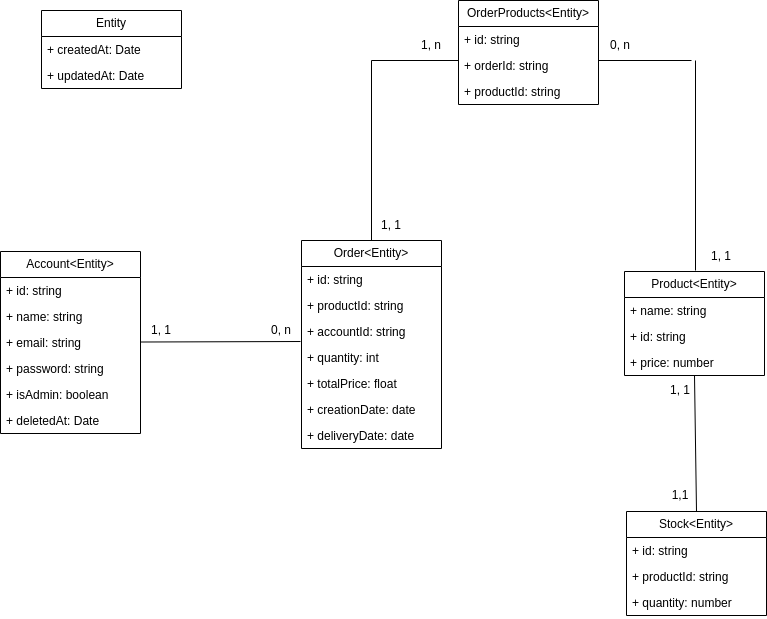

The diagram above was exported from draw.io. Its source (the exported page's mxGraphModel, read from the mxfile embedded in the PNG):
<mxGraphModel dx="1409" dy="971" grid="1" gridSize="10" guides="1" tooltips="1" connect="1" arrows="1" fold="1" page="1" pageScale="1" pageWidth="850" pageHeight="1100" math="0" shadow="0">
  <root>
    <mxCell id="0" />
    <mxCell id="1" parent="0" />
    <mxCell id="GbZ_WOCNmKRmNkTEpVRa-12" value="Account&amp;lt;Entity&amp;gt;" style="swimlane;fontStyle=0;childLayout=stackLayout;horizontal=1;startSize=26;fillColor=none;horizontalStack=0;resizeParent=1;resizeParentMax=0;resizeLast=0;collapsible=1;marginBottom=0;whiteSpace=wrap;html=1;" parent="1" vertex="1">
      <mxGeometry x="49" y="341" width="140" height="182" as="geometry">
        <mxRectangle x="120" y="150" width="80" height="30" as="alternateBounds" />
      </mxGeometry>
    </mxCell>
    <mxCell id="GbZ_WOCNmKRmNkTEpVRa-13" value="+ id: string" style="text;strokeColor=none;fillColor=none;align=left;verticalAlign=top;spacingLeft=4;spacingRight=4;overflow=hidden;rotatable=0;points=[[0,0.5],[1,0.5]];portConstraint=eastwest;whiteSpace=wrap;html=1;" parent="GbZ_WOCNmKRmNkTEpVRa-12" vertex="1">
      <mxGeometry y="26" width="140" height="26" as="geometry" />
    </mxCell>
    <mxCell id="GbZ_WOCNmKRmNkTEpVRa-14" value="+ name: string" style="text;strokeColor=none;fillColor=none;align=left;verticalAlign=top;spacingLeft=4;spacingRight=4;overflow=hidden;rotatable=0;points=[[0,0.5],[1,0.5]];portConstraint=eastwest;whiteSpace=wrap;html=1;" parent="GbZ_WOCNmKRmNkTEpVRa-12" vertex="1">
      <mxGeometry y="52" width="140" height="26" as="geometry" />
    </mxCell>
    <mxCell id="GbZ_WOCNmKRmNkTEpVRa-15" value="+ email: string" style="text;strokeColor=none;fillColor=none;align=left;verticalAlign=top;spacingLeft=4;spacingRight=4;overflow=hidden;rotatable=0;points=[[0,0.5],[1,0.5]];portConstraint=eastwest;whiteSpace=wrap;html=1;" parent="GbZ_WOCNmKRmNkTEpVRa-12" vertex="1">
      <mxGeometry y="78" width="140" height="26" as="geometry" />
    </mxCell>
    <mxCell id="GbZ_WOCNmKRmNkTEpVRa-17" value="+ password: string" style="text;strokeColor=none;fillColor=none;align=left;verticalAlign=top;spacingLeft=4;spacingRight=4;overflow=hidden;rotatable=0;points=[[0,0.5],[1,0.5]];portConstraint=eastwest;whiteSpace=wrap;html=1;" parent="GbZ_WOCNmKRmNkTEpVRa-12" vertex="1">
      <mxGeometry y="104" width="140" height="26" as="geometry" />
    </mxCell>
    <mxCell id="GbZ_WOCNmKRmNkTEpVRa-18" value="+ isAdmin: boolean" style="text;strokeColor=none;fillColor=none;align=left;verticalAlign=top;spacingLeft=4;spacingRight=4;overflow=hidden;rotatable=0;points=[[0,0.5],[1,0.5]];portConstraint=eastwest;whiteSpace=wrap;html=1;" parent="GbZ_WOCNmKRmNkTEpVRa-12" vertex="1">
      <mxGeometry y="130" width="140" height="26" as="geometry" />
    </mxCell>
    <mxCell id="GbZ_WOCNmKRmNkTEpVRa-20" value="+ deletedAt: Date" style="text;strokeColor=none;fillColor=none;align=left;verticalAlign=top;spacingLeft=4;spacingRight=4;overflow=hidden;rotatable=0;points=[[0,0.5],[1,0.5]];portConstraint=eastwest;whiteSpace=wrap;html=1;" parent="GbZ_WOCNmKRmNkTEpVRa-12" vertex="1">
      <mxGeometry y="156" width="140" height="26" as="geometry" />
    </mxCell>
    <mxCell id="GbZ_WOCNmKRmNkTEpVRa-21" value="Product&amp;lt;Entity&amp;gt;" style="swimlane;fontStyle=0;childLayout=stackLayout;horizontal=1;startSize=26;fillColor=none;horizontalStack=0;resizeParent=1;resizeParentMax=0;resizeLast=0;collapsible=1;marginBottom=0;whiteSpace=wrap;html=1;" parent="1" vertex="1">
      <mxGeometry x="673" y="361" width="140" height="104" as="geometry">
        <mxRectangle x="120" y="150" width="80" height="30" as="alternateBounds" />
      </mxGeometry>
    </mxCell>
    <mxCell id="GbZ_WOCNmKRmNkTEpVRa-23" value="+ name: string" style="text;strokeColor=none;fillColor=none;align=left;verticalAlign=top;spacingLeft=4;spacingRight=4;overflow=hidden;rotatable=0;points=[[0,0.5],[1,0.5]];portConstraint=eastwest;whiteSpace=wrap;html=1;" parent="GbZ_WOCNmKRmNkTEpVRa-21" vertex="1">
      <mxGeometry y="26" width="140" height="26" as="geometry" />
    </mxCell>
    <mxCell id="GbZ_WOCNmKRmNkTEpVRa-22" value="+ id: string" style="text;strokeColor=none;fillColor=none;align=left;verticalAlign=top;spacingLeft=4;spacingRight=4;overflow=hidden;rotatable=0;points=[[0,0.5],[1,0.5]];portConstraint=eastwest;whiteSpace=wrap;html=1;" parent="GbZ_WOCNmKRmNkTEpVRa-21" vertex="1">
      <mxGeometry y="52" width="140" height="26" as="geometry" />
    </mxCell>
    <mxCell id="GbZ_WOCNmKRmNkTEpVRa-24" value="+ price: number" style="text;strokeColor=none;fillColor=none;align=left;verticalAlign=top;spacingLeft=4;spacingRight=4;overflow=hidden;rotatable=0;points=[[0,0.5],[1,0.5]];portConstraint=eastwest;whiteSpace=wrap;html=1;" parent="GbZ_WOCNmKRmNkTEpVRa-21" vertex="1">
      <mxGeometry y="78" width="140" height="26" as="geometry" />
    </mxCell>
    <mxCell id="GbZ_WOCNmKRmNkTEpVRa-33" value="Stock&amp;lt;Entity&amp;gt;" style="swimlane;fontStyle=0;childLayout=stackLayout;horizontal=1;startSize=26;fillColor=none;horizontalStack=0;resizeParent=1;resizeParentMax=0;resizeLast=0;collapsible=1;marginBottom=0;whiteSpace=wrap;html=1;" parent="1" vertex="1">
      <mxGeometry x="675" y="601" width="140" height="104" as="geometry">
        <mxRectangle x="120" y="150" width="80" height="30" as="alternateBounds" />
      </mxGeometry>
    </mxCell>
    <mxCell id="GbZ_WOCNmKRmNkTEpVRa-34" value="+ id: string" style="text;strokeColor=none;fillColor=none;align=left;verticalAlign=top;spacingLeft=4;spacingRight=4;overflow=hidden;rotatable=0;points=[[0,0.5],[1,0.5]];portConstraint=eastwest;whiteSpace=wrap;html=1;" parent="GbZ_WOCNmKRmNkTEpVRa-33" vertex="1">
      <mxGeometry y="26" width="140" height="26" as="geometry" />
    </mxCell>
    <mxCell id="GbZ_WOCNmKRmNkTEpVRa-35" value="+ productId: string" style="text;strokeColor=none;fillColor=none;align=left;verticalAlign=top;spacingLeft=4;spacingRight=4;overflow=hidden;rotatable=0;points=[[0,0.5],[1,0.5]];portConstraint=eastwest;whiteSpace=wrap;html=1;" parent="GbZ_WOCNmKRmNkTEpVRa-33" vertex="1">
      <mxGeometry y="52" width="140" height="26" as="geometry" />
    </mxCell>
    <mxCell id="GbZ_WOCNmKRmNkTEpVRa-36" value="+ quantity: number" style="text;strokeColor=none;fillColor=none;align=left;verticalAlign=top;spacingLeft=4;spacingRight=4;overflow=hidden;rotatable=0;points=[[0,0.5],[1,0.5]];portConstraint=eastwest;whiteSpace=wrap;html=1;" parent="GbZ_WOCNmKRmNkTEpVRa-33" vertex="1">
      <mxGeometry y="78" width="140" height="26" as="geometry" />
    </mxCell>
    <mxCell id="GbZ_WOCNmKRmNkTEpVRa-37" value="Order&amp;lt;Entity&amp;gt;" style="swimlane;fontStyle=0;childLayout=stackLayout;horizontal=1;startSize=26;fillColor=none;horizontalStack=0;resizeParent=1;resizeParentMax=0;resizeLast=0;collapsible=1;marginBottom=0;whiteSpace=wrap;html=1;" parent="1" vertex="1">
      <mxGeometry x="350" y="330" width="140" height="208" as="geometry">
        <mxRectangle x="120" y="150" width="80" height="30" as="alternateBounds" />
      </mxGeometry>
    </mxCell>
    <mxCell id="GbZ_WOCNmKRmNkTEpVRa-38" value="+ id: string" style="text;strokeColor=none;fillColor=none;align=left;verticalAlign=top;spacingLeft=4;spacingRight=4;overflow=hidden;rotatable=0;points=[[0,0.5],[1,0.5]];portConstraint=eastwest;whiteSpace=wrap;html=1;" parent="GbZ_WOCNmKRmNkTEpVRa-37" vertex="1">
      <mxGeometry y="26" width="140" height="26" as="geometry" />
    </mxCell>
    <mxCell id="GbZ_WOCNmKRmNkTEpVRa-39" value="+ productId: string" style="text;strokeColor=none;fillColor=none;align=left;verticalAlign=top;spacingLeft=4;spacingRight=4;overflow=hidden;rotatable=0;points=[[0,0.5],[1,0.5]];portConstraint=eastwest;whiteSpace=wrap;html=1;" parent="GbZ_WOCNmKRmNkTEpVRa-37" vertex="1">
      <mxGeometry y="52" width="140" height="26" as="geometry" />
    </mxCell>
    <mxCell id="GbZ_WOCNmKRmNkTEpVRa-41" value="+ accountId: string" style="text;strokeColor=none;fillColor=none;align=left;verticalAlign=top;spacingLeft=4;spacingRight=4;overflow=hidden;rotatable=0;points=[[0,0.5],[1,0.5]];portConstraint=eastwest;whiteSpace=wrap;html=1;" parent="GbZ_WOCNmKRmNkTEpVRa-37" vertex="1">
      <mxGeometry y="78" width="140" height="26" as="geometry" />
    </mxCell>
    <mxCell id="GbZ_WOCNmKRmNkTEpVRa-62" value="+ quantity: int" style="text;strokeColor=none;fillColor=none;align=left;verticalAlign=top;spacingLeft=4;spacingRight=4;overflow=hidden;rotatable=0;points=[[0,0.5],[1,0.5]];portConstraint=eastwest;whiteSpace=wrap;html=1;" parent="GbZ_WOCNmKRmNkTEpVRa-37" vertex="1">
      <mxGeometry y="104" width="140" height="26" as="geometry" />
    </mxCell>
    <mxCell id="GbZ_WOCNmKRmNkTEpVRa-40" value="+ totalPrice: float" style="text;strokeColor=none;fillColor=none;align=left;verticalAlign=top;spacingLeft=4;spacingRight=4;overflow=hidden;rotatable=0;points=[[0,0.5],[1,0.5]];portConstraint=eastwest;whiteSpace=wrap;html=1;" parent="GbZ_WOCNmKRmNkTEpVRa-37" vertex="1">
      <mxGeometry y="130" width="140" height="26" as="geometry" />
    </mxCell>
    <mxCell id="GbZ_WOCNmKRmNkTEpVRa-42" value="+ creationDate: date" style="text;strokeColor=none;fillColor=none;align=left;verticalAlign=top;spacingLeft=4;spacingRight=4;overflow=hidden;rotatable=0;points=[[0,0.5],[1,0.5]];portConstraint=eastwest;whiteSpace=wrap;html=1;" parent="GbZ_WOCNmKRmNkTEpVRa-37" vertex="1">
      <mxGeometry y="156" width="140" height="26" as="geometry" />
    </mxCell>
    <mxCell id="GbZ_WOCNmKRmNkTEpVRa-43" value="+ deliveryDate: date" style="text;strokeColor=none;fillColor=none;align=left;verticalAlign=top;spacingLeft=4;spacingRight=4;overflow=hidden;rotatable=0;points=[[0,0.5],[1,0.5]];portConstraint=eastwest;whiteSpace=wrap;html=1;" parent="GbZ_WOCNmKRmNkTEpVRa-37" vertex="1">
      <mxGeometry y="182" width="140" height="26" as="geometry" />
    </mxCell>
    <mxCell id="GbZ_WOCNmKRmNkTEpVRa-52" value="" style="endArrow=none;html=1;rounded=0;entryX=1;entryY=0.481;entryDx=0;entryDy=0;entryPerimeter=0;exitX=-0.007;exitY=0.885;exitDx=0;exitDy=0;exitPerimeter=0;" parent="1" source="GbZ_WOCNmKRmNkTEpVRa-41" target="GbZ_WOCNmKRmNkTEpVRa-15" edge="1">
      <mxGeometry width="50" height="50" relative="1" as="geometry">
        <mxPoint x="350" y="431" as="sourcePoint" />
        <mxPoint x="260" y="431.5" as="targetPoint" />
      </mxGeometry>
    </mxCell>
    <mxCell id="GbZ_WOCNmKRmNkTEpVRa-58" value="" style="endArrow=none;html=1;rounded=0;exitX=0.5;exitY=1;exitDx=0;exitDy=0;entryX=0.5;entryY=0;entryDx=0;entryDy=0;" parent="1" source="GbZ_WOCNmKRmNkTEpVRa-21" target="GbZ_WOCNmKRmNkTEpVRa-33" edge="1">
      <mxGeometry width="50" height="50" relative="1" as="geometry">
        <mxPoint x="680" y="465" as="sourcePoint" />
        <mxPoint x="680" y="591" as="targetPoint" />
      </mxGeometry>
    </mxCell>
    <mxCell id="GbZ_WOCNmKRmNkTEpVRa-66" value="OrderProducts&amp;lt;Entity&amp;gt;" style="swimlane;fontStyle=0;childLayout=stackLayout;horizontal=1;startSize=26;fillColor=none;horizontalStack=0;resizeParent=1;resizeParentMax=0;resizeLast=0;collapsible=1;marginBottom=0;whiteSpace=wrap;html=1;" parent="1" vertex="1">
      <mxGeometry x="507" y="90" width="140" height="104" as="geometry">
        <mxRectangle x="120" y="150" width="80" height="30" as="alternateBounds" />
      </mxGeometry>
    </mxCell>
    <mxCell id="GbZ_WOCNmKRmNkTEpVRa-67" value="+ id: string" style="text;strokeColor=none;fillColor=none;align=left;verticalAlign=top;spacingLeft=4;spacingRight=4;overflow=hidden;rotatable=0;points=[[0,0.5],[1,0.5]];portConstraint=eastwest;whiteSpace=wrap;html=1;" parent="GbZ_WOCNmKRmNkTEpVRa-66" vertex="1">
      <mxGeometry y="26" width="140" height="26" as="geometry" />
    </mxCell>
    <mxCell id="GbZ_WOCNmKRmNkTEpVRa-68" value="+ orderId: string" style="text;strokeColor=none;fillColor=none;align=left;verticalAlign=top;spacingLeft=4;spacingRight=4;overflow=hidden;rotatable=0;points=[[0,0.5],[1,0.5]];portConstraint=eastwest;whiteSpace=wrap;html=1;" parent="GbZ_WOCNmKRmNkTEpVRa-66" vertex="1">
      <mxGeometry y="52" width="140" height="26" as="geometry" />
    </mxCell>
    <mxCell id="GbZ_WOCNmKRmNkTEpVRa-69" value="+ productId: string" style="text;strokeColor=none;fillColor=none;align=left;verticalAlign=top;spacingLeft=4;spacingRight=4;overflow=hidden;rotatable=0;points=[[0,0.5],[1,0.5]];portConstraint=eastwest;whiteSpace=wrap;html=1;" parent="GbZ_WOCNmKRmNkTEpVRa-66" vertex="1">
      <mxGeometry y="78" width="140" height="26" as="geometry" />
    </mxCell>
    <mxCell id="GbZ_WOCNmKRmNkTEpVRa-72" value="" style="endArrow=none;html=1;rounded=0;entryX=0.5;entryY=0;entryDx=0;entryDy=0;" parent="1" target="GbZ_WOCNmKRmNkTEpVRa-37" edge="1">
      <mxGeometry width="50" height="50" relative="1" as="geometry">
        <mxPoint x="420" y="150" as="sourcePoint" />
        <mxPoint x="419.5" y="316" as="targetPoint" />
      </mxGeometry>
    </mxCell>
    <mxCell id="GbZ_WOCNmKRmNkTEpVRa-73" value="" style="endArrow=none;html=1;rounded=0;" parent="1" edge="1">
      <mxGeometry width="50" height="50" relative="1" as="geometry">
        <mxPoint x="507" y="150" as="sourcePoint" />
        <mxPoint x="420" y="150" as="targetPoint" />
      </mxGeometry>
    </mxCell>
    <mxCell id="GbZ_WOCNmKRmNkTEpVRa-74" value="" style="endArrow=none;html=1;rounded=0;entryX=0.5;entryY=0;entryDx=0;entryDy=0;" parent="1" edge="1">
      <mxGeometry width="50" height="50" relative="1" as="geometry">
        <mxPoint x="744" y="150" as="sourcePoint" />
        <mxPoint x="744" y="360" as="targetPoint" />
      </mxGeometry>
    </mxCell>
    <mxCell id="GbZ_WOCNmKRmNkTEpVRa-75" value="" style="endArrow=none;html=1;rounded=0;" parent="1" edge="1">
      <mxGeometry width="50" height="50" relative="1" as="geometry">
        <mxPoint x="740" y="150" as="sourcePoint" />
        <mxPoint x="647" y="150" as="targetPoint" />
      </mxGeometry>
    </mxCell>
    <mxCell id="GbZ_WOCNmKRmNkTEpVRa-76" value="0, n" style="text;strokeColor=none;align=center;fillColor=none;html=1;verticalAlign=middle;whiteSpace=wrap;rounded=0;rotation=0;" parent="1" vertex="1">
      <mxGeometry x="300" y="405" width="60" height="30" as="geometry" />
    </mxCell>
    <mxCell id="GbZ_WOCNmKRmNkTEpVRa-77" value="1, 1" style="text;strokeColor=none;align=center;fillColor=none;html=1;verticalAlign=middle;whiteSpace=wrap;rounded=0;" parent="1" vertex="1">
      <mxGeometry x="180" y="405" width="60" height="30" as="geometry" />
    </mxCell>
    <mxCell id="GbZ_WOCNmKRmNkTEpVRa-78" value="1, 1" style="text;strokeColor=none;align=center;fillColor=none;html=1;verticalAlign=middle;whiteSpace=wrap;rounded=0;" parent="1" vertex="1">
      <mxGeometry x="699" y="465" width="60" height="30" as="geometry" />
    </mxCell>
    <mxCell id="GbZ_WOCNmKRmNkTEpVRa-80" value="1,1" style="text;strokeColor=none;align=center;fillColor=none;html=1;verticalAlign=middle;whiteSpace=wrap;rounded=0;" parent="1" vertex="1">
      <mxGeometry x="699" y="570" width="60" height="30" as="geometry" />
    </mxCell>
    <mxCell id="GbZ_WOCNmKRmNkTEpVRa-81" value="1, n" style="text;strokeColor=none;align=center;fillColor=none;html=1;verticalAlign=middle;whiteSpace=wrap;rounded=0;rotation=0;" parent="1" vertex="1">
      <mxGeometry x="450" y="120" width="60" height="30" as="geometry" />
    </mxCell>
    <mxCell id="GbZ_WOCNmKRmNkTEpVRa-83" value="1, 1" style="text;strokeColor=none;align=center;fillColor=none;html=1;verticalAlign=middle;whiteSpace=wrap;rounded=0;" parent="1" vertex="1">
      <mxGeometry x="410" y="300" width="60" height="30" as="geometry" />
    </mxCell>
    <mxCell id="GbZ_WOCNmKRmNkTEpVRa-84" value="1, 1" style="text;strokeColor=none;align=center;fillColor=none;html=1;verticalAlign=middle;whiteSpace=wrap;rounded=0;" parent="1" vertex="1">
      <mxGeometry x="740" y="331" width="60" height="30" as="geometry" />
    </mxCell>
    <mxCell id="GbZ_WOCNmKRmNkTEpVRa-85" value="0, n" style="text;strokeColor=none;align=center;fillColor=none;html=1;verticalAlign=middle;whiteSpace=wrap;rounded=0;rotation=0;" parent="1" vertex="1">
      <mxGeometry x="639" y="120" width="60" height="30" as="geometry" />
    </mxCell>
    <mxCell id="3" value="Entity" style="swimlane;fontStyle=0;childLayout=stackLayout;horizontal=1;startSize=26;fillColor=none;horizontalStack=0;resizeParent=1;resizeParentMax=0;resizeLast=0;collapsible=1;marginBottom=0;whiteSpace=wrap;html=1;" vertex="1" parent="1">
      <mxGeometry x="90" y="100" width="140" height="78" as="geometry">
        <mxRectangle x="120" y="150" width="80" height="30" as="alternateBounds" />
      </mxGeometry>
    </mxCell>
    <mxCell id="5" value="+ createdAt: Date" style="text;strokeColor=none;fillColor=none;align=left;verticalAlign=top;spacingLeft=4;spacingRight=4;overflow=hidden;rotatable=0;points=[[0,0.5],[1,0.5]];portConstraint=eastwest;whiteSpace=wrap;html=1;" vertex="1" parent="3">
      <mxGeometry y="26" width="140" height="26" as="geometry" />
    </mxCell>
    <mxCell id="9" value="+ updatedAt: Date" style="text;strokeColor=none;fillColor=none;align=left;verticalAlign=top;spacingLeft=4;spacingRight=4;overflow=hidden;rotatable=0;points=[[0,0.5],[1,0.5]];portConstraint=eastwest;whiteSpace=wrap;html=1;" vertex="1" parent="3">
      <mxGeometry y="52" width="140" height="26" as="geometry" />
    </mxCell>
  </root>
</mxGraphModel>